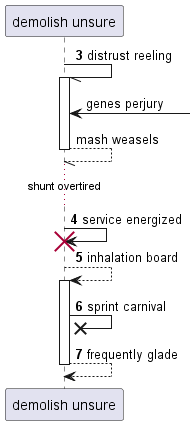

The diagram above was rendered by PlantUML. Its source (embedded in the PNG):
@startuml
participant "demolish unsure" as 0
autonumber 3 1
0 -// 0++ : distrust reeling
autonumber stop
0 <-] : genes perjury
return mash weasels
autonumber resume
...shunt overtired...
0 -> 0!! : service energized
0 --> 0++ : inhalation board
0 ->x 0: sprint carnival
return frequently glade
@enduml